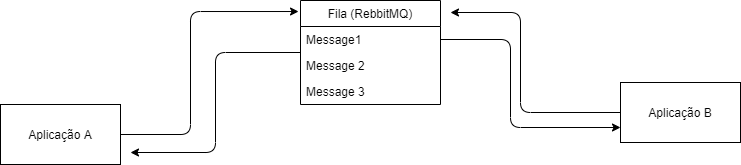

The diagram above was exported from draw.io. Its source (the exported page's mxGraphModel, read from the mxfile embedded in the PNG):
<mxGraphModel dx="1086" dy="453" grid="1" gridSize="10" guides="1" tooltips="1" connect="1" arrows="1" fold="1" page="1" pageScale="1" pageWidth="827" pageHeight="1169" math="0" shadow="0">
  <root>
    <mxCell id="0" />
    <mxCell id="1" parent="0" />
    <mxCell id="34" style="edgeStyle=elbowEdgeStyle;html=1;entryX=-0.014;entryY=0.106;entryDx=0;entryDy=0;entryPerimeter=0;" edge="1" parent="1" source="3" target="22">
      <mxGeometry relative="1" as="geometry">
        <Array as="points">
          <mxPoint x="260" y="160" />
        </Array>
      </mxGeometry>
    </mxCell>
    <mxCell id="3" value="Aplicação A" style="rounded=0;whiteSpace=wrap;html=1;" vertex="1" parent="1">
      <mxGeometry x="70" y="212" width="120" height="60" as="geometry" />
    </mxCell>
    <mxCell id="31" style="edgeStyle=elbowEdgeStyle;html=1;" edge="1" parent="1" source="4">
      <mxGeometry relative="1" as="geometry">
        <mxPoint x="520" y="120" as="targetPoint" />
        <Array as="points">
          <mxPoint x="590" y="120" />
          <mxPoint x="600" y="140" />
        </Array>
      </mxGeometry>
    </mxCell>
    <mxCell id="4" value="Aplicação B" style="rounded=0;whiteSpace=wrap;html=1;" vertex="1" parent="1">
      <mxGeometry x="690" y="190" width="120" height="60" as="geometry" />
    </mxCell>
    <mxCell id="32" style="edgeStyle=elbowEdgeStyle;html=1;" edge="1" parent="1" source="22">
      <mxGeometry relative="1" as="geometry">
        <mxPoint x="200" y="260" as="targetPoint" />
      </mxGeometry>
    </mxCell>
    <mxCell id="22" value="Fila (RebbitMQ)" style="swimlane;fontStyle=0;childLayout=stackLayout;horizontal=1;startSize=26;fillColor=none;horizontalStack=0;resizeParent=1;resizeParentMax=0;resizeLast=0;collapsible=1;marginBottom=0;" vertex="1" parent="1">
      <mxGeometry x="370" y="108" width="140" height="104" as="geometry" />
    </mxCell>
    <mxCell id="23" value="Message1" style="text;strokeColor=none;fillColor=none;align=left;verticalAlign=top;spacingLeft=4;spacingRight=4;overflow=hidden;rotatable=0;points=[[0,0.5],[1,0.5]];portConstraint=eastwest;" vertex="1" parent="22">
      <mxGeometry y="26" width="140" height="26" as="geometry" />
    </mxCell>
    <mxCell id="24" value="Message 2" style="text;strokeColor=none;fillColor=none;align=left;verticalAlign=top;spacingLeft=4;spacingRight=4;overflow=hidden;rotatable=0;points=[[0,0.5],[1,0.5]];portConstraint=eastwest;" vertex="1" parent="22">
      <mxGeometry y="52" width="140" height="26" as="geometry" />
    </mxCell>
    <mxCell id="25" value="Message 3" style="text;strokeColor=none;fillColor=none;align=left;verticalAlign=top;spacingLeft=4;spacingRight=4;overflow=hidden;rotatable=0;points=[[0,0.5],[1,0.5]];portConstraint=eastwest;" vertex="1" parent="22">
      <mxGeometry y="78" width="140" height="26" as="geometry" />
    </mxCell>
    <mxCell id="30" style="edgeStyle=elbowEdgeStyle;html=1;entryX=0;entryY=0.75;entryDx=0;entryDy=0;" edge="1" parent="1" source="23" target="4">
      <mxGeometry relative="1" as="geometry">
        <Array as="points">
          <mxPoint x="580" y="190" />
        </Array>
      </mxGeometry>
    </mxCell>
  </root>
</mxGraphModel>